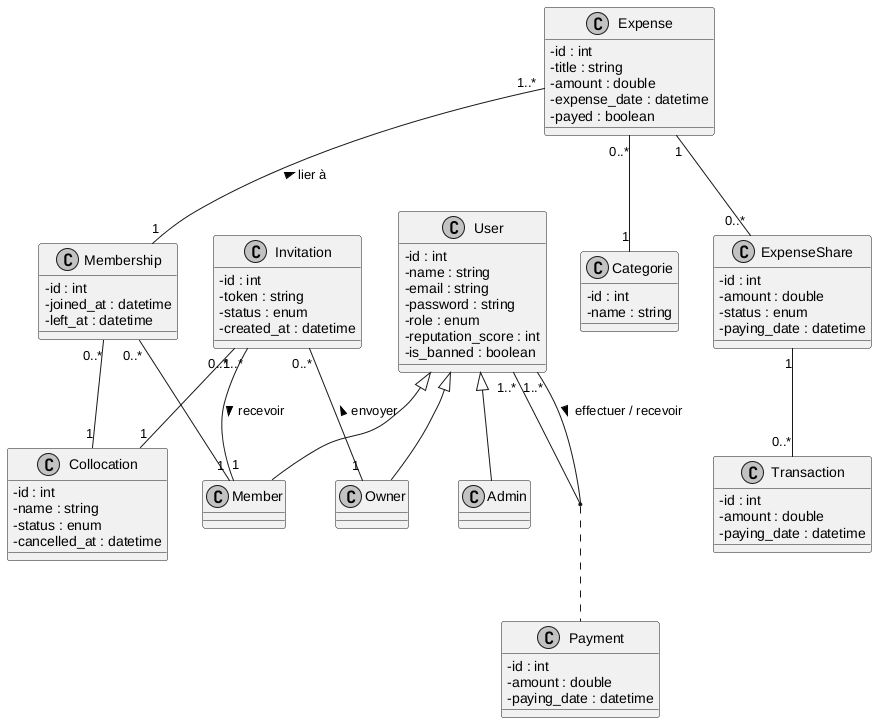

The diagram above was rendered by PlantUML. Its source (embedded in the PNG):
@startuml
skinparam classAttributeIconSize 0
skinparam monochrome true
skinparam shadowing false

class User {
    - id : int
    - name : string
    - email : string
    - password : string
    - role : enum
    - reputation_score : int
    - is_banned : boolean
}

class Admin {
}

class Member {
}

class Owner {
}

class Collocation {
    - id : int
    - name : string
    - status : enum
    - cancelled_at : datetime
}

class Membership {
    - id : int
    - joined_at : datetime
    - left_at : datetime
}

class Invitation {
    - id : int
    - token : string
    - status : enum
    - created_at : datetime
}

class Expense {
    - id : int
    - title : string
    - amount : double
    - expense_date : datetime
    - payed : boolean
}

class Categorie {
    - id : int
    - name : string
}

class Payment {
    - id : int
    - amount : double
    - paying_date : datetime
}

class ExpenseShare {
    - id : int
    - amount : double
    - status : enum
    - paying_date : datetime
}

class Transaction {
    - id : int
    - amount : double
    - paying_date : datetime
}

' Inheritance
User <|-- Admin
User <|-- Member
User <|-- Owner

' Relationships
Membership "0..*" -- "1" Member
Membership "0..*" -- "1" Collocation

Expense "1..*" -- "1" Membership : < lier à
Expense "0..*" -- "1" Categorie

Invitation "0..*" -- "1" Owner : envoyer <
Invitation "1..*" -- "1" Member : recevoir >
Invitation "0..*" -- "1" Collocation

User "1..*" -- "1..*" User : effectuer / recevoir >
(User, User) .. Payment

Expense "1" -- "0..*" ExpenseShare
ExpenseShare "1" -- "0..*" Transaction

@enduml